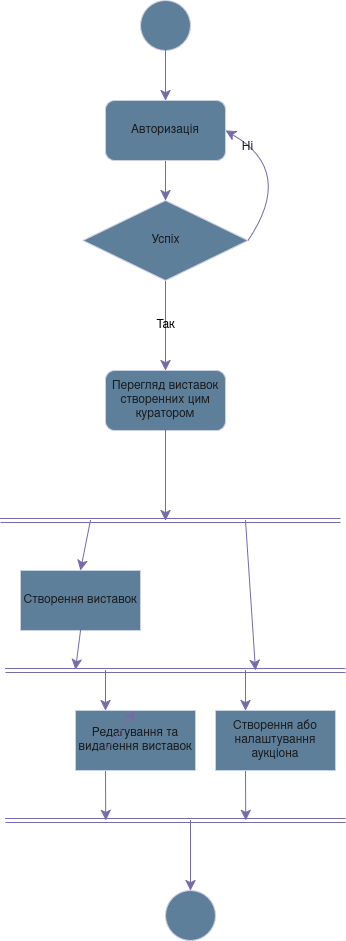

The diagram above was exported from draw.io. Its source (the exported page's mxGraphModel, read from the mxfile embedded in the PNG):
<mxGraphModel dx="842" dy="1098" grid="1" gridSize="10" guides="1" tooltips="1" connect="1" arrows="1" fold="1" page="1" pageScale="1" pageWidth="850" pageHeight="1100" math="0" shadow="0">
  <root>
    <mxCell id="0" />
    <mxCell id="1" parent="0" />
    <mxCell id="8u6sG8-SuHSMuo1rlTIU-1" parent="1" style="ellipse;whiteSpace=wrap;html=1;aspect=fixed;labelBackgroundColor=none;fillColor=#5D7F99;strokeColor=#D0CEE2;fontColor=#1A1A1A;" value="" vertex="1">
      <mxGeometry height="50" width="50" x="395" y="50" as="geometry" />
    </mxCell>
    <mxCell id="8u6sG8-SuHSMuo1rlTIU-7" edge="1" parent="1" source="8u6sG8-SuHSMuo1rlTIU-3" style="edgeStyle=none;curved=1;rounded=0;orthogonalLoop=1;jettySize=auto;html=1;exitX=0.5;exitY=1;exitDx=0;exitDy=0;entryX=0.5;entryY=0;entryDx=0;entryDy=0;fontSize=12;startSize=8;endSize=8;labelBackgroundColor=none;strokeColor=#736CA8;fontColor=default;" target="8u6sG8-SuHSMuo1rlTIU-6">
      <mxGeometry relative="1" as="geometry" />
    </mxCell>
    <mxCell id="8u6sG8-SuHSMuo1rlTIU-3" parent="1" style="rounded=1;whiteSpace=wrap;html=1;labelBackgroundColor=none;fillColor=#5D7F99;strokeColor=#D0CEE2;fontColor=#1A1A1A;" value="Авторизація" vertex="1">
      <mxGeometry height="60" width="120" x="360" y="150" as="geometry" />
    </mxCell>
    <mxCell id="8u6sG8-SuHSMuo1rlTIU-5" edge="1" parent="1" source="8u6sG8-SuHSMuo1rlTIU-1" style="endArrow=classic;html=1;rounded=0;fontSize=12;startSize=8;endSize=8;curved=1;entryX=0.5;entryY=0;entryDx=0;entryDy=0;exitX=0.5;exitY=1;exitDx=0;exitDy=0;labelBackgroundColor=none;strokeColor=#736CA8;fontColor=default;" target="8u6sG8-SuHSMuo1rlTIU-3" value="">
      <mxGeometry height="50" relative="1" width="50" as="geometry">
        <mxPoint x="290" y="120" as="sourcePoint" />
        <mxPoint x="340" y="70" as="targetPoint" />
      </mxGeometry>
    </mxCell>
    <mxCell id="8u6sG8-SuHSMuo1rlTIU-12" edge="1" parent="1" source="8u6sG8-SuHSMuo1rlTIU-6" style="edgeStyle=none;curved=1;rounded=0;orthogonalLoop=1;jettySize=auto;html=1;exitX=0.5;exitY=1;exitDx=0;exitDy=0;fontSize=12;startSize=8;endSize=8;labelBackgroundColor=none;strokeColor=#736CA8;fontColor=default;entryX=0.5;entryY=0;entryDx=0;entryDy=0;" target="v3z9UmFisDg1GQbSxur1-10" value="Так">
      <mxGeometry relative="1" as="geometry">
        <mxPoint x="419.9047619047619" y="420" as="targetPoint" />
      </mxGeometry>
    </mxCell>
    <mxCell id="v3z9UmFisDg1GQbSxur1-3" edge="1" parent="1" source="8u6sG8-SuHSMuo1rlTIU-6" style="edgeStyle=none;curved=1;rounded=0;orthogonalLoop=1;jettySize=auto;html=1;exitX=1;exitY=0.5;exitDx=0;exitDy=0;entryX=1;entryY=0.5;entryDx=0;entryDy=0;strokeColor=#736CA8;fontSize=12;startSize=8;endSize=8;labelBackgroundColor=none;fontColor=default;" target="8u6sG8-SuHSMuo1rlTIU-3">
      <mxGeometry relative="1" as="geometry">
        <Array as="points">
          <mxPoint x="550" y="220" />
        </Array>
      </mxGeometry>
    </mxCell>
    <mxCell id="v3z9UmFisDg1GQbSxur1-5" connectable="0" parent="v3z9UmFisDg1GQbSxur1-3" style="edgeLabel;html=1;align=center;verticalAlign=middle;resizable=0;points=[];fontSize=12;strokeColor=#D0CEE2;fontColor=#1A1A1A;fillColor=#5D7F99;labelBackgroundColor=none;" value="Ні" vertex="1">
      <mxGeometry relative="1" x="0.6648" y="4" as="geometry">
        <mxPoint as="offset" />
      </mxGeometry>
    </mxCell>
    <mxCell id="8u6sG8-SuHSMuo1rlTIU-6" parent="1" style="rhombus;whiteSpace=wrap;html=1;labelBackgroundColor=none;fillColor=#5D7F99;strokeColor=#D0CEE2;fontColor=#1A1A1A;" value="Успіх" vertex="1">
      <mxGeometry height="80" width="165" x="337.5" y="250" as="geometry" />
    </mxCell>
    <mxCell id="v3z9UmFisDg1GQbSxur1-10" parent="1" style="rounded=1;whiteSpace=wrap;html=1;strokeColor=#D0CEE2;fontColor=#1A1A1A;fillColor=#5D7F99;" value="Перегляд виставок створенних цим куратором" vertex="1">
      <mxGeometry height="60" width="120" x="360" y="420" as="geometry" />
    </mxCell>
    <mxCell id="v3z9UmFisDg1GQbSxur1-14" edge="1" parent="1" source="v3z9UmFisDg1GQbSxur1-10" style="edgeStyle=none;curved=1;rounded=0;orthogonalLoop=1;jettySize=auto;html=1;strokeColor=#736CA8;fontSize=12;fontColor=#1A1A1A;startSize=8;endSize=8;exitX=0.5;exitY=1;exitDx=0;exitDy=0;" value="">
      <mxGeometry relative="1" as="geometry">
        <mxPoint x="420" y="540" as="sourcePoint" />
        <mxPoint x="420" y="570" as="targetPoint" />
      </mxGeometry>
    </mxCell>
    <mxCell id="v3z9UmFisDg1GQbSxur1-20" edge="1" parent="1" style="edgeStyle=none;curved=1;rounded=0;orthogonalLoop=1;jettySize=auto;html=1;strokeColor=#736CA8;fontSize=12;fontColor=#1A1A1A;startSize=8;endSize=8;" value="">
      <mxGeometry relative="1" as="geometry">
        <mxPoint x="500" y="570" as="sourcePoint" />
        <mxPoint x="510" y="720" as="targetPoint" />
      </mxGeometry>
    </mxCell>
    <mxCell id="v3z9UmFisDg1GQbSxur1-22" edge="1" parent="1" style="edgeStyle=none;curved=1;rounded=0;orthogonalLoop=1;jettySize=auto;html=1;strokeColor=#736CA8;fontSize=12;fontColor=#1A1A1A;startSize=8;endSize=8;entryX=0.25;entryY=0;entryDx=0;entryDy=0;" target="v3z9UmFisDg1GQbSxur1-24">
      <mxGeometry relative="1" as="geometry">
        <mxPoint x="360" y="720" as="sourcePoint" />
        <mxPoint x="320.2222222222222" y="800" as="targetPoint" />
      </mxGeometry>
    </mxCell>
    <mxCell id="v3z9UmFisDg1GQbSxur1-17" parent="1" style="whiteSpace=wrap;html=1;fillColor=#5D7F99;strokeColor=#D0CEE2;fontColor=#1A1A1A;" value="Створення виставок" vertex="1">
      <mxGeometry height="60" width="120" x="275" y="620" as="geometry" />
    </mxCell>
    <mxCell id="v3z9UmFisDg1GQbSxur1-30" edge="1" parent="1" source="v3z9UmFisDg1GQbSxur1-19" style="edgeStyle=none;curved=1;rounded=0;orthogonalLoop=1;jettySize=auto;html=1;exitX=0.25;exitY=1;exitDx=0;exitDy=0;strokeColor=#736CA8;fontSize=12;fontColor=#1A1A1A;startSize=8;endSize=8;">
      <mxGeometry relative="1" as="geometry">
        <mxPoint x="500.2222222222222" y="870" as="targetPoint" />
      </mxGeometry>
    </mxCell>
    <mxCell id="v3z9UmFisDg1GQbSxur1-19" parent="1" style="whiteSpace=wrap;html=1;fillColor=#5D7F99;strokeColor=#D0CEE2;fontColor=#1A1A1A;" value="Створення або налаштування аукціона" vertex="1">
      <mxGeometry height="60" width="120" x="470" y="760" as="geometry" />
    </mxCell>
    <mxCell id="v3z9UmFisDg1GQbSxur1-21" edge="1" parent="1" style="shape=link;html=1;rounded=0;strokeColor=#736CA8;fontSize=12;fontColor=#1A1A1A;startSize=8;endSize=8;curved=1;" value="">
      <mxGeometry relative="1" width="100" as="geometry">
        <mxPoint x="260" y="720" as="sourcePoint" />
        <mxPoint x="600" y="720" as="targetPoint" />
      </mxGeometry>
    </mxCell>
    <mxCell id="v3z9UmFisDg1GQbSxur1-23" edge="1" parent="1" style="edgeStyle=none;curved=1;rounded=0;orthogonalLoop=1;jettySize=auto;html=1;strokeColor=#736CA8;fontSize=12;fontColor=#1A1A1A;startSize=8;endSize=8;entryX=0.25;entryY=0;entryDx=0;entryDy=0;" target="v3z9UmFisDg1GQbSxur1-19">
      <mxGeometry relative="1" as="geometry">
        <mxPoint x="500" y="720" as="sourcePoint" />
        <mxPoint x="370.2222222222222" y="860" as="targetPoint" />
      </mxGeometry>
    </mxCell>
    <mxCell id="v3z9UmFisDg1GQbSxur1-29" edge="1" parent="1" source="v3z9UmFisDg1GQbSxur1-24" style="edgeStyle=none;curved=1;rounded=0;orthogonalLoop=1;jettySize=auto;html=1;exitX=0.25;exitY=1;exitDx=0;exitDy=0;strokeColor=#736CA8;fontSize=12;fontColor=#1A1A1A;startSize=8;endSize=8;">
      <mxGeometry relative="1" as="geometry">
        <mxPoint x="360.2222222222222" y="870" as="targetPoint" />
      </mxGeometry>
    </mxCell>
    <mxCell id="v3z9UmFisDg1GQbSxur1-24" parent="1" style="whiteSpace=wrap;html=1;fillColor=#5D7F99;strokeColor=#D0CEE2;fontColor=#1A1A1A;" value="Редагування та видалення виставок" vertex="1">
      <mxGeometry height="60" width="120" x="330" y="760" as="geometry" />
    </mxCell>
    <mxCell id="v3z9UmFisDg1GQbSxur1-25" edge="1" parent="1" style="edgeStyle=none;curved=1;rounded=0;orthogonalLoop=1;jettySize=auto;html=1;strokeColor=#736CA8;fontSize=12;fontColor=#1A1A1A;startSize=8;endSize=8;entryX=0.5;entryY=0;entryDx=0;entryDy=0;" target="v3z9UmFisDg1GQbSxur1-24">
      <mxGeometry relative="1" as="geometry">
        <mxPoint x="360" y="800" as="sourcePoint" />
        <mxPoint x="390.2222222222222" y="850" as="targetPoint" />
      </mxGeometry>
    </mxCell>
    <mxCell id="v3z9UmFisDg1GQbSxur1-27" edge="1" parent="1" source="v3z9UmFisDg1GQbSxur1-17" style="edgeStyle=none;curved=1;rounded=0;orthogonalLoop=1;jettySize=auto;html=1;strokeColor=#736CA8;fontSize=12;fontColor=#1A1A1A;startSize=8;endSize=8;exitX=0.5;exitY=1;exitDx=0;exitDy=0;" value="">
      <mxGeometry relative="1" as="geometry">
        <mxPoint x="448" y="680" as="sourcePoint" />
        <mxPoint x="330" y="719" as="targetPoint" />
      </mxGeometry>
    </mxCell>
    <mxCell id="v3z9UmFisDg1GQbSxur1-28" edge="1" parent="1" style="shape=link;html=1;rounded=0;strokeColor=#736CA8;fontSize=12;fontColor=#1A1A1A;startSize=8;endSize=8;curved=1;" value="">
      <mxGeometry relative="1" width="100" as="geometry">
        <mxPoint x="260" y="870" as="sourcePoint" />
        <mxPoint x="600" y="870" as="targetPoint" />
      </mxGeometry>
    </mxCell>
    <mxCell id="v3z9UmFisDg1GQbSxur1-31" edge="1" parent="1" style="edgeStyle=none;curved=1;rounded=0;orthogonalLoop=1;jettySize=auto;html=1;strokeColor=#736CA8;fontSize=12;fontColor=#1A1A1A;startSize=8;endSize=8;entryX=0.5;entryY=0;entryDx=0;entryDy=0;" target="v3z9UmFisDg1GQbSxur1-32">
      <mxGeometry relative="1" as="geometry">
        <mxPoint x="445" y="870" as="sourcePoint" />
        <mxPoint x="450" y="940" as="targetPoint" />
      </mxGeometry>
    </mxCell>
    <mxCell id="v3z9UmFisDg1GQbSxur1-32" parent="1" style="ellipse;whiteSpace=wrap;html=1;aspect=fixed;labelBackgroundColor=none;fillColor=#5D7F99;strokeColor=#D0CEE2;fontColor=#1A1A1A;" value="" vertex="1">
      <mxGeometry height="50" width="50" x="420" y="940" as="geometry" />
    </mxCell>
    <mxCell id="v3z9UmFisDg1GQbSxur1-34" edge="1" parent="1" style="shape=link;html=1;rounded=0;strokeColor=#736CA8;fontSize=12;fontColor=#1A1A1A;startSize=8;endSize=8;curved=1;" value="">
      <mxGeometry relative="1" width="100" as="geometry">
        <mxPoint x="255" y="570" as="sourcePoint" />
        <mxPoint x="595" y="570" as="targetPoint" />
      </mxGeometry>
    </mxCell>
    <mxCell id="v3z9UmFisDg1GQbSxur1-36" edge="1" parent="1" style="edgeStyle=none;curved=1;rounded=0;orthogonalLoop=1;jettySize=auto;html=1;strokeColor=#736CA8;fontSize=12;fontColor=#1A1A1A;startSize=8;endSize=8;entryX=0.5;entryY=0;entryDx=0;entryDy=0;" target="v3z9UmFisDg1GQbSxur1-17" value="">
      <mxGeometry relative="1" as="geometry">
        <mxPoint x="345" y="570" as="sourcePoint" />
        <mxPoint x="340" y="619" as="targetPoint" />
      </mxGeometry>
    </mxCell>
  </root>
</mxGraphModel>